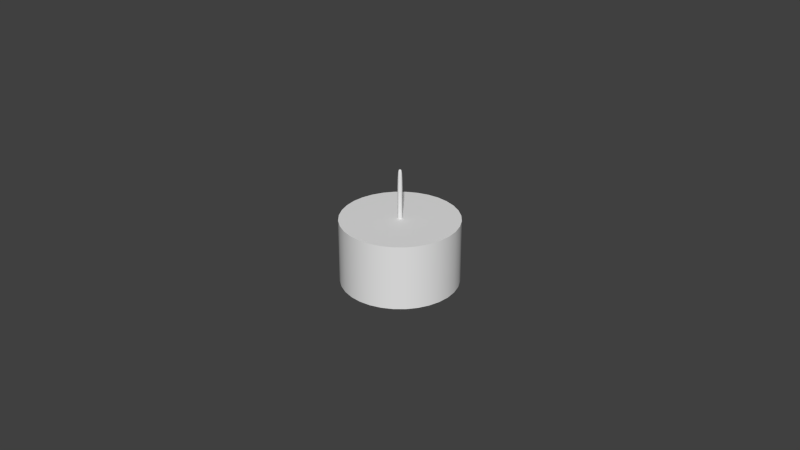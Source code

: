 # Source: TeaLight.blend  (saved by Blender 2.66.1; exported with 4.5.12 LTS)
import bpy
from mathutils import Matrix  # noqa: F401  (used for matrix-valued properties, if any)

bpy.ops.wm.read_factory_settings(use_empty=True)
scene = bpy.context.scene
scene.name = 'Scene'

# ---- collections
col_collection_1 = bpy.data.collections.new('Collection 1'); scene.collection.children.link(col_collection_1)

# ---- node groups
ng_auto_smooth = bpy.data.node_groups.new('Auto Smooth', 'GeometryNodeTree')
_s = ng_auto_smooth.interface.new_socket(name='Geometry', in_out='OUTPUT', socket_type='NodeSocketGeometry')
_s = ng_auto_smooth.interface.new_socket(name='Geometry', in_out='INPUT', socket_type='NodeSocketGeometry')
_s = ng_auto_smooth.interface.new_socket(name='Angle', in_out='INPUT', socket_type='NodeSocketFloat')
_s.subtype = 'ANGLE'
_s.min_value = 0.0
_s.max_value = 3.142
ng_auto_smooth.is_modifier = True
_N = ng_auto_smooth.nodes; _L = ng_auto_smooth.links
n0 = _N.new('NodeGroupOutput'); n0.name = 'Group Output'; n0.location = (480, -100)
n1 = _N.new('NodeGroupInput'); n1.name = 'Group Input'; n1.location = (-420, -300)
n2 = _N.new('NodeGroupInput'); n2.name = 'Group Input.001'; n2.location = (-60, -100)
n3 = _N.new('GeometryNodeSetShadeSmooth'); n3.name = 'Set Shade Smooth'; n3.location = (120, -100)
n3.domain = 'EDGE'
n4 = _N.new('GeometryNodeSetShadeSmooth'); n4.name = 'Set Shade Smooth.001'; n4.location = (300, -100)
n5 = _N.new('GeometryNodeInputMeshEdgeAngle'); n5.name = 'Edge Angle'; n5.location = (-420, -220)
n6 = _N.new('GeometryNodeInputEdgeSmooth'); n6.name = 'Is Edge Smooth'; n6.location = (-60, -160)
n7 = _N.new('GeometryNodeInputShadeSmooth'); n7.name = 'Is Face Smooth'; n7.location = (-240, -340)
n8 = _N.new('FunctionNodeBooleanMath'); n8.name = 'Boolean Math'; n8.location = (-60, -220)
n9 = _N.new('FunctionNodeCompare'); n9.name = 'Compare'; n9.location = (-240, -180)
n9.operation = 'LESS_EQUAL'
_L.new(n5.outputs[0], n9.inputs[0])
_L.new(n4.outputs[0], n0.inputs[0])
_L.new(n1.outputs[1], n9.inputs[1])
_L.new(n9.outputs[0], n8.inputs[0])
_L.new(n7.outputs[0], n8.inputs[1])
_L.new(n2.outputs[0], n3.inputs[0])
_L.new(n6.outputs[0], n3.inputs[1])
_L.new(n3.outputs[0], n4.inputs[0])
_L.new(n8.outputs[0], n3.inputs[2])
n0.is_active_output = True

# ---- world
world_world = bpy.data.worlds.new('World'); scene.world = world_world
world_world.color = (0.05088, 0.05088, 0.05088)
world_world.use_sun_shadow = False
world_world.sun_shadow_jitter_overblur = 0.0
world_world.cycles.sampling_method = 'MANUAL'
world_world.cycles.sample_map_resolution = 256

# ---- meshes
me_tealight = bpy.data.meshes.new('TeaLight')
me_tealight.from_pydata([(0.0, 0.02, 0.0), (-0.01414, 0.01414, 0.0), (-0.02, -8.742e-10, 0.0), (-0.01414, -0.01414, 0.0), (1.748e-09, -0.02, 0.0), (0.01414, -0.01414, 0.0), (0.02, 2.385e-10, 0.0), (0.01414, 0.01414, 0.0), (0.0, 0.02, 0.02), (-0.01414, 0.01414, 0.02), (-0.02, -8.742e-10, 0.02), (-0.01414, -0.01414, 0.02), (1.748e-09, -0.02, 0.02), (0.01414, -0.01414, 0.02), (0.02, 2.385e-10, 0.02), (0.01414, 0.01414, 0.02), (0.01929, 1.129e-10, 0.02), (0.01364, -0.01364, 0.02), (1.665e-09, -0.01929, 0.02), (-0.01364, -0.01364, 0.02), (-0.01929, -9.606e-10, 0.02), (-0.01364, 0.01364, 0.02), (-2.222e-11, 0.01929, 0.02), (0.0, 0.0, 0.0), (0.01364, 0.01364, 0.02), (0.0008193, 4.794e-12, 0.02), (0.0005793, -0.0005793, 0.02), (7.853e-10, -0.0008193, 0.02), (-0.0005793, -0.0005793, 0.02), (-0.0008193, -4.079e-11, 0.02), (-0.0005793, 0.0005793, 0.02), (7.137e-10, 0.0008193, 0.02), (0.0005793, 0.0005793, 0.02), (0.0008193, 4.794e-12, 0.03555), (0.0005793, -0.0005793, 0.03555), (7.853e-10, -0.0008193, 0.03555), (-0.0005793, -0.0005793, 0.03555), (-0.0008193, -4.079e-11, 0.03555), (-0.0005793, 0.0005793, 0.03555), (7.137e-10, 0.0008193, 0.03555), (0.0005793, 0.0005793, 0.03555), (7.567e-10, 0.0, 0.03555)], [], [(2, 3, 11, 10), (5, 6, 14, 13), (1, 2, 10, 9), (4, 5, 13, 12), (7, 0, 8, 15), (0, 1, 9, 8), (3, 4, 12, 11), (6, 7, 15, 14), (13, 14, 16, 17), (10, 11, 19, 20), (14, 15, 24, 16), (11, 12, 18, 19), (8, 9, 21, 22), (15, 8, 22, 24), (12, 13, 17, 18), (9, 10, 20, 21), (3, 2, 23), (6, 5, 23), (2, 1, 23), (5, 4, 23), (0, 7, 23), (1, 0, 23), (4, 3, 23), (7, 6, 23), (17, 16, 25, 26), (20, 19, 28, 29), (22, 21, 30, 31), (16, 24, 32, 25), (19, 18, 27, 28), (24, 22, 31, 32), (18, 17, 26, 27), (21, 20, 29, 30), (26, 25, 33, 34), (29, 28, 36, 37), (25, 32, 40, 33), (28, 27, 35, 36), (31, 30, 38, 39), (32, 31, 39, 40), (27, 26, 34, 35), (30, 29, 37, 38), (35, 34, 41), (38, 37, 41), (34, 33, 41), (37, 36, 41), (33, 40, 41), (36, 35, 41), (39, 38, 41), (40, 39, 41)])
me_tealight.polygons.foreach_set('use_smooth', [1, 1, 1, 1, 1, 1, 1, 1, 1, 1, 1, 1, 1, 1, 1, 1, 0, 0, 0, 0, 0, 0, 0, 0, 0, 0, 0, 0, 0, 0, 0, 0, 1, 1, 1, 1, 1, 1, 1, 1, 1, 1, 1, 1, 1, 1, 1, 1])
_k = {(0, 1): 1.0, (1, 2): 1.0, (2, 3): 1.0, (3, 4): 1.0, (4, 5): 1.0, (5, 6): 1.0, (6, 7): 1.0, (0, 7): 1.0, (8, 9): 1.0, (9, 10): 1.0, (10, 11): 1.0, (11, 12): 1.0, (12, 13): 1.0, (13, 14): 1.0, (14, 15): 1.0, (8, 15): 1.0, (22, 24): 1.0, (16, 24): 1.0, (16, 17): 1.0, (17, 18): 1.0, (18, 19): 1.0, (19, 20): 1.0, (20, 21): 1.0, (21, 22): 1.0, (31, 32): 1.0, (25, 32): 1.0, (25, 26): 1.0, (26, 27): 1.0, (27, 28): 1.0, (28, 29): 1.0, (29, 30): 1.0, (30, 31): 1.0}
me_tealight.attributes.new('crease_edge', 'FLOAT', 'EDGE').data.foreach_set('value', [_k.get((min(e.vertices), max(e.vertices)), 0.0) for e in me_tealight.edges])
me_tealight.use_remesh_preserve_volume = False
me_tealight.use_remesh_preserve_attributes = False
me_tealight.use_mirror_vertex_groups = False
me_tealight.update()

# ---- objects
ob_tealight = bpy.data.objects.new('TeaLight', me_tealight)

# ---- transforms, parenting, visibility, modifiers, constraints
ob_tealight.location = (0.0, 0.0, 0.0)
ob_tealight.lineart.crease_threshold = 0.0
_m = ob_tealight.modifiers.new('Subsurf', 'SUBSURF')
_m.uv_smooth = 'PRESERVE_CORNERS'
_m.quality = 2
_m.show_only_control_edges = False
_m = ob_tealight.modifiers.new('Auto Smooth', 'NODES')
_m.node_group = ng_auto_smooth
_gi = [s.identifier for s in ng_auto_smooth.interface.items_tree if s.item_type == 'SOCKET' and s.in_out == 'INPUT']
_m[_gi[1]] = 1.396  # Angle

# ---- collection membership
col_collection_1.objects.link(ob_tealight)

# ---- scene / render settings (as saved in the file)
scene.frame_start = 1; scene.frame_end = 250; scene.frame_set(1)
scene.render.engine = 'BLENDER_EEVEE_NEXT'
scene.render.image_settings.color_mode = 'RGB'
scene.render.image_settings.compression = 90
scene.render.resolution_percentage = 50
scene.render.dither_intensity = 0.0
scene.render.bake_margin = 2
scene.cycles.use_denoising = False
scene.cycles.samples = 10
scene.cycles.sampling_pattern = 'TABULATED_SOBOL'
scene.cycles.light_sampling_threshold = 0.0
scene.cycles.use_adaptive_sampling = False
scene.cycles.use_light_tree = False
scene.cycles.blur_glossy = 0.0
scene.cycles.volume_bounces = 1
scene.cycles.pixel_filter_type = 'GAUSSIAN'
scene.cycles.sample_clamp_indirect = 0.0
scene.view_settings.view_transform = 'Standard'
bpy.context.view_layer.update()

# ---- added for rendering (the .blend has no active camera and no usable light): camera, sun
cam_auto = bpy.data.cameras.new('AutoCamera')
cam_auto.lens = 50.0
cam_auto.sensor_width = 36.0
cam_auto.clip_end = 1000.0
ob_auto_camera = bpy.data.objects.new('AutoCamera', cam_auto)
scene.collection.objects.link(ob_auto_camera)
ob_auto_camera.location = (0.185045, -0.222054, 0.165809)
ob_auto_camera.rotation_euler = (1.09748, -7.21219e-08, 0.694738)
scene.camera = ob_auto_camera
light_auto_sun = bpy.data.lights.new('AutoSun', 'SUN')
light_auto_sun.energy = 3.0
light_auto_sun.angle = 0.0523599
ob_auto_sun = bpy.data.objects.new('AutoSun', light_auto_sun)
scene.collection.objects.link(ob_auto_sun)
ob_auto_sun.rotation_euler = (0.872665, 0.174533, 0.523599)
bpy.context.view_layer.update()
